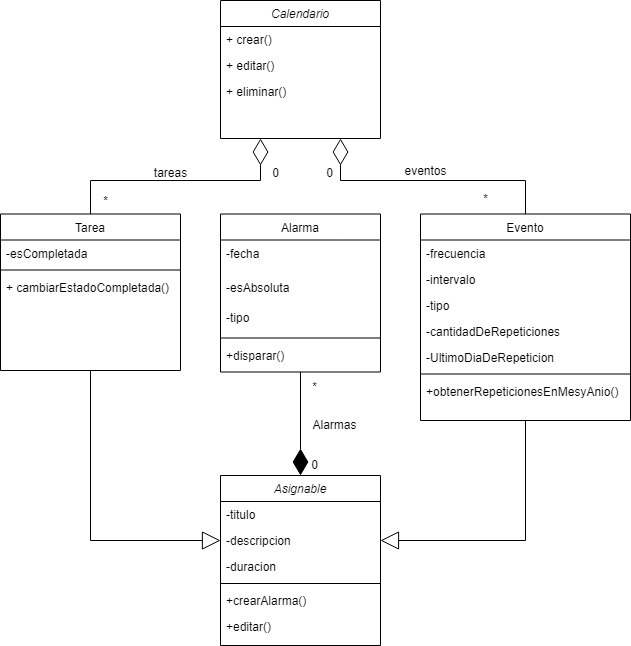

The diagram above was exported from draw.io. Its source (the exported page's mxGraphModel, read from the mxfile embedded in the PNG):
<mxGraphModel dx="880" dy="528" grid="1" gridSize="10" guides="1" tooltips="1" connect="1" arrows="1" fold="1" page="1" pageScale="1" pageWidth="827" pageHeight="1169" math="0" shadow="0">
  <root>
    <mxCell id="WIyWlLk6GJQsqaUBKTNV-0" />
    <mxCell id="WIyWlLk6GJQsqaUBKTNV-1" parent="WIyWlLk6GJQsqaUBKTNV-0" />
    <mxCell id="zkfFHV4jXpPFQw0GAbJ--0" value="Calendario&#10;" style="swimlane;fontStyle=2;align=center;verticalAlign=top;childLayout=stackLayout;horizontal=1;startSize=26;horizontalStack=0;resizeParent=1;resizeLast=0;collapsible=1;marginBottom=0;rounded=0;shadow=0;strokeWidth=1;" parent="WIyWlLk6GJQsqaUBKTNV-1" vertex="1">
      <mxGeometry x="320" y="20" width="160" height="138" as="geometry">
        <mxRectangle x="230" y="140" width="160" height="26" as="alternateBounds" />
      </mxGeometry>
    </mxCell>
    <mxCell id="zkfFHV4jXpPFQw0GAbJ--5" value="+ crear()" style="text;align=left;verticalAlign=top;spacingLeft=4;spacingRight=4;overflow=hidden;rotatable=0;points=[[0,0.5],[1,0.5]];portConstraint=eastwest;" parent="zkfFHV4jXpPFQw0GAbJ--0" vertex="1">
      <mxGeometry y="26" width="160" height="26" as="geometry" />
    </mxCell>
    <mxCell id="lM6XXSEVqX4tdmGsF-PC-1" value="+ editar()" style="text;align=left;verticalAlign=top;spacingLeft=4;spacingRight=4;overflow=hidden;rotatable=0;points=[[0,0.5],[1,0.5]];portConstraint=eastwest;" parent="zkfFHV4jXpPFQw0GAbJ--0" vertex="1">
      <mxGeometry y="52" width="160" height="26" as="geometry" />
    </mxCell>
    <mxCell id="lM6XXSEVqX4tdmGsF-PC-7" value="+ eliminar()" style="text;align=left;verticalAlign=top;spacingLeft=4;spacingRight=4;overflow=hidden;rotatable=0;points=[[0,0.5],[1,0.5]];portConstraint=eastwest;" parent="zkfFHV4jXpPFQw0GAbJ--0" vertex="1">
      <mxGeometry y="78" width="160" height="26" as="geometry" />
    </mxCell>
    <mxCell id="zkfFHV4jXpPFQw0GAbJ--6" value="Tarea" style="swimlane;fontStyle=0;align=center;verticalAlign=top;childLayout=stackLayout;horizontal=1;startSize=26;horizontalStack=0;resizeParent=1;resizeLast=0;collapsible=1;marginBottom=0;rounded=0;shadow=0;strokeWidth=1;" parent="WIyWlLk6GJQsqaUBKTNV-1" vertex="1">
      <mxGeometry x="100" y="233.5" width="180" height="156.5" as="geometry">
        <mxRectangle x="130" y="380" width="160" height="26" as="alternateBounds" />
      </mxGeometry>
    </mxCell>
    <mxCell id="zkfFHV4jXpPFQw0GAbJ--7" value="-esCompletada" style="text;align=left;verticalAlign=top;spacingLeft=4;spacingRight=4;overflow=hidden;rotatable=0;points=[[0,0.5],[1,0.5]];portConstraint=eastwest;" parent="zkfFHV4jXpPFQw0GAbJ--6" vertex="1">
      <mxGeometry y="26" width="180" height="26" as="geometry" />
    </mxCell>
    <mxCell id="zkfFHV4jXpPFQw0GAbJ--9" value="" style="line;html=1;strokeWidth=1;align=left;verticalAlign=middle;spacingTop=-1;spacingLeft=3;spacingRight=3;rotatable=0;labelPosition=right;points=[];portConstraint=eastwest;" parent="zkfFHV4jXpPFQw0GAbJ--6" vertex="1">
      <mxGeometry y="52" width="180" height="8" as="geometry" />
    </mxCell>
    <mxCell id="zkfFHV4jXpPFQw0GAbJ--11" value="+ cambiarEstadoCompletada()" style="text;align=left;verticalAlign=top;spacingLeft=4;spacingRight=4;overflow=hidden;rotatable=0;points=[[0,0.5],[1,0.5]];portConstraint=eastwest;" parent="zkfFHV4jXpPFQw0GAbJ--6" vertex="1">
      <mxGeometry y="60" width="180" height="26" as="geometry" />
    </mxCell>
    <mxCell id="zkfFHV4jXpPFQw0GAbJ--13" value="Evento" style="swimlane;fontStyle=0;align=center;verticalAlign=top;childLayout=stackLayout;horizontal=1;startSize=26;horizontalStack=0;resizeParent=1;resizeLast=0;collapsible=1;marginBottom=0;rounded=0;shadow=0;strokeWidth=1;" parent="WIyWlLk6GJQsqaUBKTNV-1" vertex="1">
      <mxGeometry x="520" y="233.5" width="210" height="206.5" as="geometry">
        <mxRectangle x="340" y="380" width="170" height="26" as="alternateBounds" />
      </mxGeometry>
    </mxCell>
    <mxCell id="zkfFHV4jXpPFQw0GAbJ--14" value="-frecuencia" style="text;align=left;verticalAlign=top;spacingLeft=4;spacingRight=4;overflow=hidden;rotatable=0;points=[[0,0.5],[1,0.5]];portConstraint=eastwest;" parent="zkfFHV4jXpPFQw0GAbJ--13" vertex="1">
      <mxGeometry y="26" width="210" height="26" as="geometry" />
    </mxCell>
    <mxCell id="lM6XXSEVqX4tdmGsF-PC-18" value="-intervalo" style="text;align=left;verticalAlign=top;spacingLeft=4;spacingRight=4;overflow=hidden;rotatable=0;points=[[0,0.5],[1,0.5]];portConstraint=eastwest;" parent="zkfFHV4jXpPFQw0GAbJ--13" vertex="1">
      <mxGeometry y="52" width="210" height="26" as="geometry" />
    </mxCell>
    <mxCell id="ZzuKq5hILwX-qheyq5x0-10" value="-tipo" style="text;align=left;verticalAlign=top;spacingLeft=4;spacingRight=4;overflow=hidden;rotatable=0;points=[[0,0.5],[1,0.5]];portConstraint=eastwest;" vertex="1" parent="zkfFHV4jXpPFQw0GAbJ--13">
      <mxGeometry y="78" width="210" height="26" as="geometry" />
    </mxCell>
    <mxCell id="ZzuKq5hILwX-qheyq5x0-11" value="-cantidadDeRepeticiones" style="text;align=left;verticalAlign=top;spacingLeft=4;spacingRight=4;overflow=hidden;rotatable=0;points=[[0,0.5],[1,0.5]];portConstraint=eastwest;" vertex="1" parent="zkfFHV4jXpPFQw0GAbJ--13">
      <mxGeometry y="104" width="210" height="26" as="geometry" />
    </mxCell>
    <mxCell id="ZzuKq5hILwX-qheyq5x0-12" value="-UltimoDiaDeRepeticion" style="text;align=left;verticalAlign=top;spacingLeft=4;spacingRight=4;overflow=hidden;rotatable=0;points=[[0,0.5],[1,0.5]];portConstraint=eastwest;" vertex="1" parent="zkfFHV4jXpPFQw0GAbJ--13">
      <mxGeometry y="130" width="210" height="26" as="geometry" />
    </mxCell>
    <mxCell id="zkfFHV4jXpPFQw0GAbJ--15" value="" style="line;html=1;strokeWidth=1;align=left;verticalAlign=middle;spacingTop=-1;spacingLeft=3;spacingRight=3;rotatable=0;labelPosition=right;points=[];portConstraint=eastwest;" parent="zkfFHV4jXpPFQw0GAbJ--13" vertex="1">
      <mxGeometry y="156" width="210" height="8" as="geometry" />
    </mxCell>
    <mxCell id="ZzuKq5hILwX-qheyq5x0-14" value="+obtenerRepeticionesEnMesyAnio()&#10;" style="text;align=left;verticalAlign=top;spacingLeft=4;spacingRight=4;overflow=hidden;rotatable=0;points=[[0,0.5],[1,0.5]];portConstraint=eastwest;" vertex="1" parent="zkfFHV4jXpPFQw0GAbJ--13">
      <mxGeometry y="164" width="210" height="26" as="geometry" />
    </mxCell>
    <mxCell id="zkfFHV4jXpPFQw0GAbJ--17" value="Asignable" style="swimlane;fontStyle=2;align=center;verticalAlign=top;childLayout=stackLayout;horizontal=1;startSize=26;horizontalStack=0;resizeParent=1;resizeLast=0;collapsible=1;marginBottom=0;rounded=0;shadow=0;strokeWidth=1;" parent="WIyWlLk6GJQsqaUBKTNV-1" vertex="1">
      <mxGeometry x="320" y="495" width="160" height="170" as="geometry">
        <mxRectangle x="550" y="140" width="160" height="26" as="alternateBounds" />
      </mxGeometry>
    </mxCell>
    <mxCell id="zkfFHV4jXpPFQw0GAbJ--18" value="-titulo" style="text;align=left;verticalAlign=top;spacingLeft=4;spacingRight=4;overflow=hidden;rotatable=0;points=[[0,0.5],[1,0.5]];portConstraint=eastwest;" parent="zkfFHV4jXpPFQw0GAbJ--17" vertex="1">
      <mxGeometry y="26" width="160" height="26" as="geometry" />
    </mxCell>
    <mxCell id="zkfFHV4jXpPFQw0GAbJ--19" value="-descripcion" style="text;align=left;verticalAlign=top;spacingLeft=4;spacingRight=4;overflow=hidden;rotatable=0;points=[[0,0.5],[1,0.5]];portConstraint=eastwest;rounded=0;shadow=0;html=0;" parent="zkfFHV4jXpPFQw0GAbJ--17" vertex="1">
      <mxGeometry y="52" width="160" height="26" as="geometry" />
    </mxCell>
    <mxCell id="zkfFHV4jXpPFQw0GAbJ--20" value="-duracion" style="text;align=left;verticalAlign=top;spacingLeft=4;spacingRight=4;overflow=hidden;rotatable=0;points=[[0,0.5],[1,0.5]];portConstraint=eastwest;rounded=0;shadow=0;html=0;" parent="zkfFHV4jXpPFQw0GAbJ--17" vertex="1">
      <mxGeometry y="78" width="160" height="26" as="geometry" />
    </mxCell>
    <mxCell id="zkfFHV4jXpPFQw0GAbJ--23" value="" style="line;html=1;strokeWidth=1;align=left;verticalAlign=middle;spacingTop=-1;spacingLeft=3;spacingRight=3;rotatable=0;labelPosition=right;points=[];portConstraint=eastwest;" parent="zkfFHV4jXpPFQw0GAbJ--17" vertex="1">
      <mxGeometry y="104" width="160" height="8" as="geometry" />
    </mxCell>
    <mxCell id="lM6XXSEVqX4tdmGsF-PC-16" value="+crearAlarma()" style="text;align=left;verticalAlign=top;spacingLeft=4;spacingRight=4;overflow=hidden;rotatable=0;points=[[0,0.5],[1,0.5]];portConstraint=eastwest;rounded=0;shadow=0;html=0;" parent="zkfFHV4jXpPFQw0GAbJ--17" vertex="1">
      <mxGeometry y="112" width="160" height="26" as="geometry" />
    </mxCell>
    <mxCell id="lM6XXSEVqX4tdmGsF-PC-20" value="+editar()" style="text;align=left;verticalAlign=top;spacingLeft=4;spacingRight=4;overflow=hidden;rotatable=0;points=[[0,0.5],[1,0.5]];portConstraint=eastwest;rounded=0;shadow=0;html=0;" parent="zkfFHV4jXpPFQw0GAbJ--17" vertex="1">
      <mxGeometry y="138" width="160" height="26" as="geometry" />
    </mxCell>
    <mxCell id="lM6XXSEVqX4tdmGsF-PC-12" value="" style="endArrow=diamondThin;endFill=0;endSize=24;html=1;rounded=0;exitX=0.5;exitY=0;exitDx=0;exitDy=0;entryX=0.25;entryY=1;entryDx=0;entryDy=0;" parent="WIyWlLk6GJQsqaUBKTNV-1" source="zkfFHV4jXpPFQw0GAbJ--6" target="zkfFHV4jXpPFQw0GAbJ--0" edge="1">
      <mxGeometry width="160" relative="1" as="geometry">
        <mxPoint x="240" y="178" as="sourcePoint" />
        <mxPoint x="400" y="190" as="targetPoint" />
        <Array as="points">
          <mxPoint x="190" y="200" />
          <mxPoint x="360" y="200" />
        </Array>
      </mxGeometry>
    </mxCell>
    <mxCell id="lM6XXSEVqX4tdmGsF-PC-13" value="0" style="text;html=1;align=center;verticalAlign=middle;resizable=0;points=[];autosize=1;strokeColor=none;fillColor=none;" parent="WIyWlLk6GJQsqaUBKTNV-1" vertex="1">
      <mxGeometry x="360" y="178" width="30" height="30" as="geometry" />
    </mxCell>
    <mxCell id="lM6XXSEVqX4tdmGsF-PC-14" value="*" style="text;html=1;align=center;verticalAlign=middle;resizable=0;points=[];autosize=1;strokeColor=none;fillColor=none;" parent="WIyWlLk6GJQsqaUBKTNV-1" vertex="1">
      <mxGeometry x="190" y="206.25" width="30" height="30" as="geometry" />
    </mxCell>
    <mxCell id="lM6XXSEVqX4tdmGsF-PC-15" value="tareas" style="text;html=1;align=center;verticalAlign=middle;resizable=0;points=[];autosize=1;strokeColor=none;fillColor=none;" parent="WIyWlLk6GJQsqaUBKTNV-1" vertex="1">
      <mxGeometry x="240" y="178" width="60" height="30" as="geometry" />
    </mxCell>
    <mxCell id="lM6XXSEVqX4tdmGsF-PC-17" value="" style="endArrow=block;endSize=16;endFill=0;html=1;rounded=0;exitX=0.5;exitY=1;exitDx=0;exitDy=0;entryX=0;entryY=0.5;entryDx=0;entryDy=0;" parent="WIyWlLk6GJQsqaUBKTNV-1" source="zkfFHV4jXpPFQw0GAbJ--6" target="zkfFHV4jXpPFQw0GAbJ--19" edge="1">
      <mxGeometry width="160" relative="1" as="geometry">
        <mxPoint x="340" y="490" as="sourcePoint" />
        <mxPoint x="500" y="490" as="targetPoint" />
        <Array as="points">
          <mxPoint x="190" y="560" />
        </Array>
      </mxGeometry>
    </mxCell>
    <mxCell id="lM6XXSEVqX4tdmGsF-PC-21" value="" style="endArrow=block;endSize=16;endFill=0;html=1;rounded=0;entryX=1;entryY=0.5;entryDx=0;entryDy=0;exitX=0.5;exitY=1;exitDx=0;exitDy=0;" parent="WIyWlLk6GJQsqaUBKTNV-1" source="zkfFHV4jXpPFQw0GAbJ--13" target="zkfFHV4jXpPFQw0GAbJ--19" edge="1">
      <mxGeometry width="160" relative="1" as="geometry">
        <mxPoint x="580" y="450" as="sourcePoint" />
        <mxPoint x="730" y="420" as="targetPoint" />
        <Array as="points">
          <mxPoint x="625" y="560" />
        </Array>
      </mxGeometry>
    </mxCell>
    <mxCell id="lM6XXSEVqX4tdmGsF-PC-23" value="" style="endArrow=diamondThin;endFill=1;endSize=24;html=1;rounded=0;entryX=0.5;entryY=0;entryDx=0;entryDy=0;" parent="WIyWlLk6GJQsqaUBKTNV-1" source="lM6XXSEVqX4tdmGsF-PC-24" target="zkfFHV4jXpPFQw0GAbJ--17" edge="1">
      <mxGeometry width="160" relative="1" as="geometry">
        <mxPoint x="560" y="540" as="sourcePoint" />
        <mxPoint x="400" y="440" as="targetPoint" />
        <Array as="points" />
      </mxGeometry>
    </mxCell>
    <mxCell id="lM6XXSEVqX4tdmGsF-PC-24" value="Alarma" style="swimlane;fontStyle=0;align=center;verticalAlign=top;childLayout=stackLayout;horizontal=1;startSize=26;horizontalStack=0;resizeParent=1;resizeLast=0;collapsible=1;marginBottom=0;rounded=0;shadow=0;strokeWidth=1;" parent="WIyWlLk6GJQsqaUBKTNV-1" vertex="1">
      <mxGeometry x="320" y="233.5" width="160" height="158" as="geometry">
        <mxRectangle x="130" y="380" width="160" height="26" as="alternateBounds" />
      </mxGeometry>
    </mxCell>
    <mxCell id="lM6XXSEVqX4tdmGsF-PC-25" value="-fecha" style="text;align=left;verticalAlign=top;spacingLeft=4;spacingRight=4;overflow=hidden;rotatable=0;points=[[0,0.5],[1,0.5]];portConstraint=eastwest;" parent="lM6XXSEVqX4tdmGsF-PC-24" vertex="1">
      <mxGeometry y="26" width="160" height="34" as="geometry" />
    </mxCell>
    <mxCell id="lM6XXSEVqX4tdmGsF-PC-28" value="-esAbsoluta" style="text;align=left;verticalAlign=top;spacingLeft=4;spacingRight=4;overflow=hidden;rotatable=0;points=[[0,0.5],[1,0.5]];portConstraint=eastwest;" parent="lM6XXSEVqX4tdmGsF-PC-24" vertex="1">
      <mxGeometry y="60" width="160" height="30" as="geometry" />
    </mxCell>
    <mxCell id="lM6XXSEVqX4tdmGsF-PC-32" value="-tipo" style="text;align=left;verticalAlign=top;spacingLeft=4;spacingRight=4;overflow=hidden;rotatable=0;points=[[0,0.5],[1,0.5]];portConstraint=eastwest;" parent="lM6XXSEVqX4tdmGsF-PC-24" vertex="1">
      <mxGeometry y="90" width="160" height="30" as="geometry" />
    </mxCell>
    <mxCell id="lM6XXSEVqX4tdmGsF-PC-26" value="" style="line;html=1;strokeWidth=1;align=left;verticalAlign=middle;spacingTop=-1;spacingLeft=3;spacingRight=3;rotatable=0;labelPosition=right;points=[];portConstraint=eastwest;" parent="lM6XXSEVqX4tdmGsF-PC-24" vertex="1">
      <mxGeometry y="120" width="160" height="8" as="geometry" />
    </mxCell>
    <mxCell id="lM6XXSEVqX4tdmGsF-PC-30" value="+disparar()" style="text;align=left;verticalAlign=top;spacingLeft=4;spacingRight=4;overflow=hidden;rotatable=0;points=[[0,0.5],[1,0.5]];portConstraint=eastwest;" parent="lM6XXSEVqX4tdmGsF-PC-24" vertex="1">
      <mxGeometry y="128" width="160" height="30" as="geometry" />
    </mxCell>
    <mxCell id="lM6XXSEVqX4tdmGsF-PC-34" value="*" style="text;html=1;align=center;verticalAlign=middle;resizable=0;points=[];autosize=1;strokeColor=none;fillColor=none;" parent="WIyWlLk6GJQsqaUBKTNV-1" vertex="1">
      <mxGeometry x="399" y="391.5" width="30" height="30" as="geometry" />
    </mxCell>
    <mxCell id="lM6XXSEVqX4tdmGsF-PC-35" value="Alarmas" style="text;html=1;align=center;verticalAlign=middle;resizable=0;points=[];autosize=1;strokeColor=none;fillColor=none;" parent="WIyWlLk6GJQsqaUBKTNV-1" vertex="1">
      <mxGeometry x="399" y="430" width="70" height="30" as="geometry" />
    </mxCell>
    <mxCell id="ZzuKq5hILwX-qheyq5x0-0" value="" style="endArrow=diamondThin;endFill=0;endSize=24;html=1;rounded=0;exitX=0.5;exitY=0;exitDx=0;exitDy=0;entryX=0.75;entryY=1;entryDx=0;entryDy=0;" edge="1" parent="WIyWlLk6GJQsqaUBKTNV-1" source="zkfFHV4jXpPFQw0GAbJ--13" target="zkfFHV4jXpPFQw0GAbJ--0">
      <mxGeometry width="160" relative="1" as="geometry">
        <mxPoint x="570" y="260" as="sourcePoint" />
        <mxPoint x="440" y="178" as="targetPoint" />
        <Array as="points">
          <mxPoint x="625" y="200" />
          <mxPoint x="440" y="200" />
        </Array>
      </mxGeometry>
    </mxCell>
    <mxCell id="ZzuKq5hILwX-qheyq5x0-1" value="0" style="text;html=1;align=center;verticalAlign=middle;resizable=0;points=[];autosize=1;strokeColor=none;fillColor=none;flipH=1;" vertex="1" parent="WIyWlLk6GJQsqaUBKTNV-1">
      <mxGeometry x="414" y="178" width="30" height="30" as="geometry" />
    </mxCell>
    <mxCell id="ZzuKq5hILwX-qheyq5x0-2" value="*" style="text;html=1;align=center;verticalAlign=middle;resizable=0;points=[];autosize=1;strokeColor=none;fillColor=none;flipH=1;" vertex="1" parent="WIyWlLk6GJQsqaUBKTNV-1">
      <mxGeometry x="570" y="203.5" width="30" height="30" as="geometry" />
    </mxCell>
    <mxCell id="ZzuKq5hILwX-qheyq5x0-3" value="eventos" style="text;html=1;align=center;verticalAlign=middle;resizable=0;points=[];autosize=1;strokeColor=none;fillColor=none;flipH=1;" vertex="1" parent="WIyWlLk6GJQsqaUBKTNV-1">
      <mxGeometry x="490" y="176.25" width="70" height="30" as="geometry" />
    </mxCell>
    <mxCell id="ZzuKq5hILwX-qheyq5x0-7" value="0" style="text;html=1;align=center;verticalAlign=middle;resizable=0;points=[];autosize=1;strokeColor=none;fillColor=none;" vertex="1" parent="WIyWlLk6GJQsqaUBKTNV-1">
      <mxGeometry x="399" y="470" width="30" height="30" as="geometry" />
    </mxCell>
  </root>
</mxGraphModel>